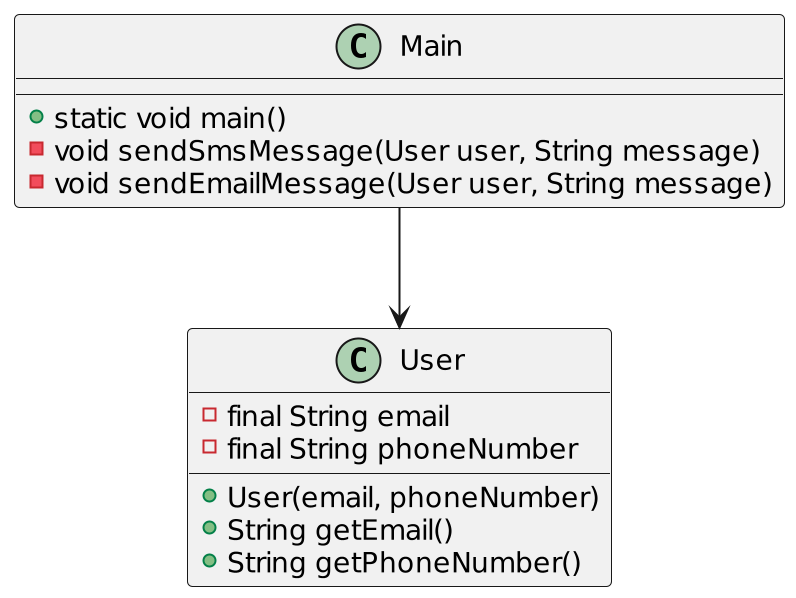

The diagram above was rendered by PlantUML. Its source (embedded in the PNG):
@startuml
scale 2
skinparam backgroundColor transparent
class Main {
    + static void main()
    - void sendSmsMessage(User user, String message)
    - void sendEmailMessage(User user, String message)
}

class User {
    - final String email
    - final String phoneNumber
    + User(email, phoneNumber)
    + String getEmail()
    + String getPhoneNumber()
}

Main --> User
@enduml